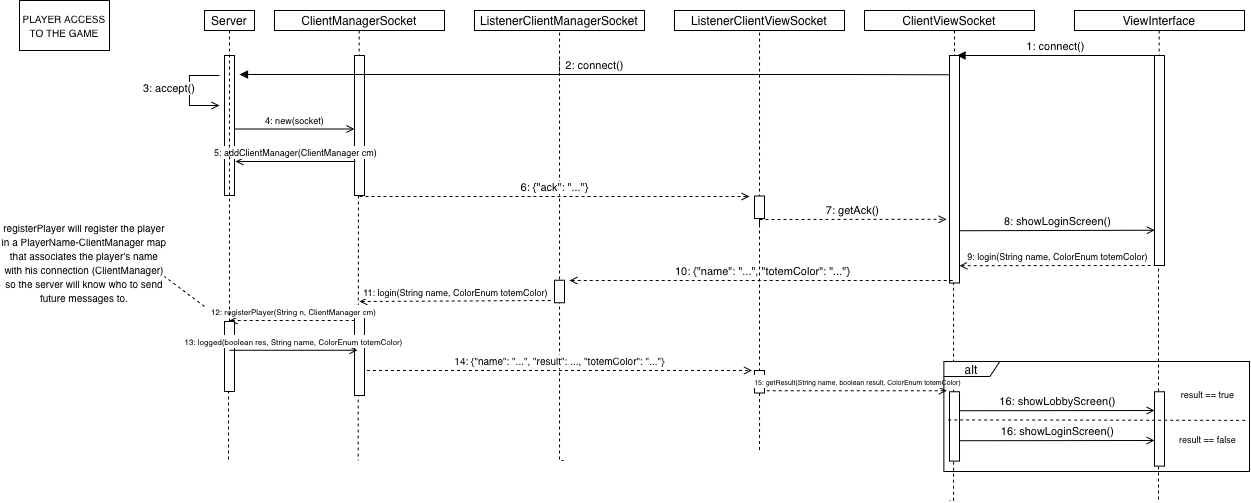

The diagram above was exported from draw.io. Its source (the exported page's mxGraphModel, read from the mxfile embedded in the PNG):
<mxGraphModel dx="479" dy="313" grid="1" gridSize="10" guides="1" tooltips="1" connect="1" arrows="1" fold="1" page="1" pageScale="1" pageWidth="827" pageHeight="1169" math="0" shadow="0">
  <root>
    <mxCell id="0" />
    <mxCell id="1" parent="0" />
    <mxCell id="amNsjsxzCnjLUqufzcsv-13" edge="1" parent="1" source="aRuT6N_IMksQ2UgDMUKO-7" style="edgeStyle=orthogonalEdgeStyle;rounded=0;orthogonalLoop=1;jettySize=auto;html=1;exitX=0.5;exitY=1;exitDx=0;exitDy=0;dashed=1;endArrow=none;endFill=0;">
      <mxGeometry relative="1" as="geometry">
        <Array as="points">
          <mxPoint x="259" y="405" />
        </Array>
        <mxPoint x="259" y="520" as="targetPoint" />
      </mxGeometry>
    </mxCell>
    <mxCell id="amNsjsxzCnjLUqufzcsv-2" parent="1" style="rounded=0;whiteSpace=wrap;html=1;" value="Server" vertex="1">
      <mxGeometry height="20" width="50" x="235" y="70" as="geometry" />
    </mxCell>
    <mxCell id="amNsjsxzCnjLUqufzcsv-5" parent="1" style="rounded=0;whiteSpace=wrap;html=1;" value="Server" vertex="1">
      <mxGeometry height="10" width="50" x="365" y="80" as="geometry" />
    </mxCell>
    <mxCell id="amNsjsxzCnjLUqufzcsv-6" parent="1" style="rounded=0;whiteSpace=wrap;html=1;" value="ClientManagerSocket" vertex="1">
      <mxGeometry height="20" width="170" x="305" y="70" as="geometry" />
    </mxCell>
    <mxCell id="amNsjsxzCnjLUqufzcsv-7" parent="1" style="rounded=0;whiteSpace=wrap;html=1;" value="ListenerClientManagerSocket" vertex="1">
      <mxGeometry height="20" width="170" x="505" y="70" as="geometry" />
    </mxCell>
    <mxCell id="amNsjsxzCnjLUqufzcsv-8" parent="1" style="rounded=0;whiteSpace=wrap;html=1;" value="ListenerClientViewSocket" vertex="1">
      <mxGeometry height="20" width="170" x="705" y="70" as="geometry" />
    </mxCell>
    <mxCell id="amNsjsxzCnjLUqufzcsv-9" parent="1" style="rounded=0;whiteSpace=wrap;html=1;" value="ClientViewSocket" vertex="1">
      <mxGeometry height="20" width="170" x="895" y="70" as="geometry" />
    </mxCell>
    <mxCell id="amNsjsxzCnjLUqufzcsv-10" parent="1" style="rounded=0;whiteSpace=wrap;html=1;" value="ViewInterface" vertex="1">
      <mxGeometry height="20" width="170" x="1105" y="70" as="geometry" />
    </mxCell>
    <mxCell id="amNsjsxzCnjLUqufzcsv-17" edge="1" parent="1" style="edgeStyle=orthogonalEdgeStyle;rounded=0;orthogonalLoop=1;jettySize=auto;html=1;dashed=1;endArrow=none;endFill=0;">
      <mxGeometry relative="1" as="geometry">
        <Array as="points">
          <mxPoint x="590" y="158" />
          <mxPoint x="590" y="520" />
        </Array>
        <mxPoint x="590" y="120" as="sourcePoint" />
        <mxPoint x="594" y="520" as="targetPoint" />
      </mxGeometry>
    </mxCell>
    <mxCell id="amNsjsxzCnjLUqufzcsv-18" edge="1" parent="1" source="amNsjsxzCnjLUqufzcsv-28" style="edgeStyle=orthogonalEdgeStyle;rounded=0;orthogonalLoop=1;jettySize=auto;html=1;exitX=0.5;exitY=1;exitDx=0;exitDy=0;dashed=1;endArrow=none;endFill=0;">
      <mxGeometry relative="1" as="geometry">
        <Array as="points">
          <mxPoint x="389" y="165" />
          <mxPoint x="389" y="368" />
        </Array>
        <mxPoint x="388.65999999999997" y="90" as="sourcePoint" />
        <mxPoint x="388.65999999999997" y="520" as="targetPoint" />
      </mxGeometry>
    </mxCell>
    <mxCell id="amNsjsxzCnjLUqufzcsv-20" edge="1" parent="1" source="amNsjsxzCnjLUqufzcsv-24" style="edgeStyle=orthogonalEdgeStyle;rounded=0;orthogonalLoop=1;jettySize=auto;html=1;exitX=0.5;exitY=1;exitDx=0;exitDy=0;dashed=1;endArrow=none;endFill=0;">
      <mxGeometry relative="1" as="geometry">
        <Array as="points">
          <mxPoint x="984" y="155" />
        </Array>
        <mxPoint x="984" y="90" as="sourcePoint" />
        <mxPoint x="980" y="560" as="targetPoint" />
      </mxGeometry>
    </mxCell>
    <mxCell id="amNsjsxzCnjLUqufzcsv-21" edge="1" parent="1" source="amNsjsxzCnjLUqufzcsv-22" style="edgeStyle=orthogonalEdgeStyle;rounded=0;orthogonalLoop=1;jettySize=auto;html=1;exitX=0.5;exitY=1;exitDx=0;exitDy=0;dashed=1;endArrow=none;endFill=0;">
      <mxGeometry relative="1" as="geometry">
        <Array as="points">
          <mxPoint x="1189" y="165" />
        </Array>
        <mxPoint x="1188.66" y="90" as="sourcePoint" />
        <mxPoint x="1189" y="560" as="targetPoint" />
      </mxGeometry>
    </mxCell>
    <mxCell id="amNsjsxzCnjLUqufzcsv-23" edge="1" parent="1" source="amNsjsxzCnjLUqufzcsv-24" style="html=1;verticalAlign=bottom;endArrow=none;curved=0;rounded=0;startArrow=block;startFill=1;endFill=0;exitX=0;exitY=0.25;exitDx=0;exitDy=0;entryX=0;entryY=1;entryDx=0;entryDy=0;" target="amNsjsxzCnjLUqufzcsv-22" value="1: connect()">
      <mxGeometry relative="1" width="80" x="-0.0013" as="geometry">
        <mxPoint as="offset" />
        <mxPoint x="992" y="120" as="sourcePoint" />
        <mxPoint x="1185" y="120" as="targetPoint" />
      </mxGeometry>
    </mxCell>
    <mxCell id="amNsjsxzCnjLUqufzcsv-25" edge="1" parent="1" style="edgeStyle=orthogonalEdgeStyle;rounded=0;orthogonalLoop=1;jettySize=auto;html=1;exitX=0.5;exitY=1;exitDx=0;exitDy=0;dashed=1;endArrow=none;endFill=0;" target="amNsjsxzCnjLUqufzcsv-24" value="">
      <mxGeometry relative="1" as="geometry">
        <mxPoint x="985" y="90" as="sourcePoint" />
        <mxPoint x="985" y="520" as="targetPoint" />
      </mxGeometry>
    </mxCell>
    <mxCell id="amNsjsxzCnjLUqufzcsv-24" parent="1" style="rounded=0;whiteSpace=wrap;html=1;rotation=90;" value="" vertex="1">
      <mxGeometry height="10" width="227.5" x="871.25" y="223.75" as="geometry" />
    </mxCell>
    <mxCell id="amNsjsxzCnjLUqufzcsv-26" edge="1" parent="1" style="edgeStyle=orthogonalEdgeStyle;rounded=0;orthogonalLoop=1;jettySize=auto;html=1;exitX=0.5;exitY=1;exitDx=0;exitDy=0;dashed=1;endArrow=none;endFill=0;" target="amNsjsxzCnjLUqufzcsv-22" value="">
      <mxGeometry relative="1" as="geometry">
        <mxPoint x="1189.66" y="90" as="sourcePoint" />
        <mxPoint x="1189.66" y="520" as="targetPoint" />
      </mxGeometry>
    </mxCell>
    <mxCell id="amNsjsxzCnjLUqufzcsv-22" parent="1" style="rounded=0;whiteSpace=wrap;html=1;rotation=90;" value="" vertex="1">
      <mxGeometry height="10" width="210" x="1085" y="215" as="geometry" />
    </mxCell>
    <mxCell id="amNsjsxzCnjLUqufzcsv-27" parent="1" style="rounded=0;whiteSpace=wrap;html=1;rotation=90;" value="" vertex="1">
      <mxGeometry height="10" width="140" x="190" y="180" as="geometry" />
    </mxCell>
    <mxCell id="amNsjsxzCnjLUqufzcsv-29" edge="1" parent="1" style="edgeStyle=orthogonalEdgeStyle;rounded=0;orthogonalLoop=1;jettySize=auto;html=1;exitX=0.5;exitY=1;exitDx=0;exitDy=0;dashed=1;endArrow=none;endFill=0;" target="amNsjsxzCnjLUqufzcsv-28" value="">
      <mxGeometry relative="1" as="geometry">
        <mxPoint x="389.65999999999997" y="90" as="sourcePoint" />
        <mxPoint x="389.65999999999997" y="520" as="targetPoint" />
      </mxGeometry>
    </mxCell>
    <mxCell id="amNsjsxzCnjLUqufzcsv-28" parent="1" style="rounded=0;whiteSpace=wrap;html=1;rotation=90;" value="" vertex="1">
      <mxGeometry height="10" width="140" x="320" y="180" as="geometry" />
    </mxCell>
    <mxCell id="W1pMgUl3X6OdOF3CtaEm-7" edge="1" parent="1" style="edgeStyle=orthogonalEdgeStyle;rounded=0;orthogonalLoop=1;jettySize=auto;html=1;exitX=0.5;exitY=1;exitDx=0;exitDy=0;dashed=1;endArrow=none;endFill=0;" value="">
      <mxGeometry relative="1" as="geometry">
        <Array as="points">
          <mxPoint x="790" y="90" />
        </Array>
        <mxPoint x="794" y="90" as="sourcePoint" />
        <mxPoint x="790" y="270" as="targetPoint" />
      </mxGeometry>
    </mxCell>
    <mxCell id="W1pMgUl3X6OdOF3CtaEm-8" edge="1" parent="1" source="aRuT6N_IMksQ2UgDMUKO-17" style="edgeStyle=orthogonalEdgeStyle;rounded=0;orthogonalLoop=1;jettySize=auto;html=1;dashed=1;endArrow=none;endFill=0;">
      <mxGeometry relative="1" as="geometry">
        <mxPoint x="790" y="265" as="sourcePoint" />
        <mxPoint x="790" y="510" as="targetPoint" />
      </mxGeometry>
    </mxCell>
    <mxCell id="W1pMgUl3X6OdOF3CtaEm-11" edge="1" parent="1" style="edgeStyle=orthogonalEdgeStyle;rounded=0;orthogonalLoop=1;jettySize=auto;html=1;dashed=1;endArrow=none;endFill=0;" value="">
      <mxGeometry relative="1" as="geometry">
        <Array as="points">
          <mxPoint x="590" y="90" />
        </Array>
        <mxPoint x="594" y="90" as="sourcePoint" />
        <mxPoint x="590" y="135" as="targetPoint" />
      </mxGeometry>
    </mxCell>
    <mxCell id="W1pMgUl3X6OdOF3CtaEm-13" edge="1" parent="1" style="html=1;verticalAlign=bottom;endArrow=none;curved=0;rounded=0;endFill=0;startArrow=open;startFill=0;exitX=0.75;exitY=0;exitDx=0;exitDy=0;startSize=6;" value="&lt;font style=&quot;font-size: 9px;&quot;&gt;5: addClientManager(ClientManager cm)&lt;/font&gt;">
      <mxGeometry relative="1" width="80" as="geometry">
        <mxPoint x="266" y="221" as="sourcePoint" />
        <mxPoint x="386" y="221" as="targetPoint" />
      </mxGeometry>
    </mxCell>
    <mxCell id="W1pMgUl3X6OdOF3CtaEm-14" edge="1" parent="1" style="html=1;verticalAlign=bottom;endArrow=open;curved=0;rounded=0;endFill=0;startArrow=none;startFill=0;exitX=0.75;exitY=0;exitDx=0;exitDy=0;dashed=1;" value="6: {&quot;ack&quot;: &quot;...&quot;}">
      <mxGeometry relative="1" width="80" x="0.0009" as="geometry">
        <mxPoint as="offset" />
        <mxPoint x="390" y="256" as="sourcePoint" />
        <mxPoint x="780" y="256" as="targetPoint" />
      </mxGeometry>
    </mxCell>
    <mxCell id="W1pMgUl3X6OdOF3CtaEm-18" edge="1" parent="1" style="edgeStyle=orthogonalEdgeStyle;rounded=0;orthogonalLoop=1;jettySize=auto;html=1;dashed=1;endArrow=none;endFill=0;" target="W1pMgUl3X6OdOF3CtaEm-15" value="">
      <mxGeometry relative="1" as="geometry">
        <mxPoint x="790" y="265" as="sourcePoint" />
        <mxPoint x="790" y="510" as="targetPoint" />
      </mxGeometry>
    </mxCell>
    <mxCell id="W1pMgUl3X6OdOF3CtaEm-15" parent="1" style="rounded=0;whiteSpace=wrap;html=1;rotation=90;" value="" vertex="1">
      <mxGeometry height="10" width="22.5" x="778.75" y="261.75" as="geometry" />
    </mxCell>
    <mxCell id="W1pMgUl3X6OdOF3CtaEm-19" edge="1" parent="1" style="html=1;verticalAlign=bottom;endArrow=open;curved=0;rounded=0;endFill=0;startArrow=none;startFill=0;exitX=0.75;exitY=0;exitDx=0;exitDy=0;dashed=1;entryX=0.833;entryY=1.3;entryDx=0;entryDy=0;entryPerimeter=0;" value="7: getAck()">
      <mxGeometry relative="1" width="80" x="-0.0018" as="geometry">
        <mxPoint as="offset" />
        <mxPoint x="790" y="279" as="sourcePoint" />
        <mxPoint x="977" y="278.765" as="targetPoint" />
      </mxGeometry>
    </mxCell>
    <mxCell id="W1pMgUl3X6OdOF3CtaEm-21" edge="1" parent="1" style="html=1;verticalAlign=bottom;endArrow=open;curved=0;rounded=0;endFill=0;startArrow=none;startFill=0;exitX=0.75;exitY=0;exitDx=0;exitDy=0;entryX=0.832;entryY=0.969;entryDx=0;entryDy=0;entryPerimeter=0;" target="amNsjsxzCnjLUqufzcsv-22" value="8: showLoginScreen()">
      <mxGeometry relative="1" width="80" x="-0.0016" as="geometry">
        <mxPoint as="offset" />
        <mxPoint x="990" y="290.235" as="sourcePoint" />
        <mxPoint x="1150" y="290" as="targetPoint" />
      </mxGeometry>
    </mxCell>
    <mxCell id="W1pMgUl3X6OdOF3CtaEm-22" edge="1" parent="1" style="html=1;verticalAlign=bottom;endArrow=none;curved=0;rounded=0;endFill=0;startArrow=open;startFill=0;exitX=0.75;exitY=0;exitDx=0;exitDy=0;entryX=0.832;entryY=0.969;entryDx=0;entryDy=0;entryPerimeter=0;dashed=1;" value="&lt;font style=&quot;font-size: 9px;&quot;&gt;9: login(String name, ColorEnum totemColor)&lt;/font&gt;">
      <mxGeometry relative="1" width="80" as="geometry">
        <mxPoint as="offset" />
        <mxPoint x="990" y="325.235" as="sourcePoint" />
        <mxPoint x="1185" y="325" as="targetPoint" />
      </mxGeometry>
    </mxCell>
    <mxCell id="aRuT6N_IMksQ2UgDMUKO-1" edge="1" parent="1" style="html=1;verticalAlign=bottom;endArrow=none;curved=0;rounded=0;endFill=0;startArrow=open;startFill=0;dashed=1;" value="10: {&quot;name&quot;: &quot;...&quot;, &quot;totemColor&quot;: &quot;...&quot;}">
      <mxGeometry relative="1" width="80" x="0.0043" as="geometry">
        <mxPoint as="offset" />
        <mxPoint x="600" y="340" as="sourcePoint" />
        <mxPoint x="985" y="340" as="targetPoint" />
      </mxGeometry>
    </mxCell>
    <mxCell id="aRuT6N_IMksQ2UgDMUKO-2" parent="1" style="rounded=0;whiteSpace=wrap;html=1;rotation=90;" value="" vertex="1">
      <mxGeometry height="10" width="22.5" x="578.75" y="346" as="geometry" />
    </mxCell>
    <mxCell id="aRuT6N_IMksQ2UgDMUKO-4" edge="1" parent="1" style="html=1;verticalAlign=bottom;endArrow=none;curved=0;rounded=0;endFill=0;startArrow=open;startFill=0;exitX=0.54;exitY=-0.171;exitDx=0;exitDy=0;exitPerimeter=0;dashed=1;" value="&lt;font style=&quot;font-size: 9px;&quot;&gt;11: login(String name, ColorEnum totemColor)&lt;/font&gt;">
      <mxGeometry relative="1" width="80" x="0.0017" as="geometry">
        <mxPoint as="offset" />
        <mxPoint x="390" y="361" as="sourcePoint" />
        <mxPoint x="583" y="360" as="targetPoint" />
      </mxGeometry>
    </mxCell>
    <mxCell id="aRuT6N_IMksQ2UgDMUKO-5" parent="1" style="rounded=0;whiteSpace=wrap;html=1;rotation=90;" value="" vertex="1">
      <mxGeometry height="10" width="90" x="345" y="405" as="geometry" />
    </mxCell>
    <mxCell id="aRuT6N_IMksQ2UgDMUKO-6" edge="1" parent="1" style="html=1;verticalAlign=bottom;endArrow=none;curved=0;rounded=0;endFill=0;startArrow=open;startFill=0;dashed=1;" value="&lt;font style=&quot;font-size: 8px;&quot;&gt;12: registerPlayer(String n, ClientManager cm)&lt;/font&gt;">
      <mxGeometry relative="1" width="80" as="geometry">
        <mxPoint x="260" y="380" as="sourcePoint" />
        <mxPoint x="388" y="380" as="targetPoint" />
      </mxGeometry>
    </mxCell>
    <mxCell id="aRuT6N_IMksQ2UgDMUKO-10" edge="1" parent="1" source="amNsjsxzCnjLUqufzcsv-2" style="edgeStyle=orthogonalEdgeStyle;rounded=0;orthogonalLoop=1;jettySize=auto;html=1;exitX=0.5;exitY=1;exitDx=0;exitDy=0;dashed=1;endArrow=none;endFill=0;" target="aRuT6N_IMksQ2UgDMUKO-7" value="">
      <mxGeometry relative="1" as="geometry">
        <mxPoint x="260" y="90" as="sourcePoint" />
        <mxPoint x="259" y="520" as="targetPoint" />
      </mxGeometry>
    </mxCell>
    <mxCell id="aRuT6N_IMksQ2UgDMUKO-7" parent="1" style="rounded=0;whiteSpace=wrap;html=1;rotation=90;" value="" vertex="1">
      <mxGeometry height="10" width="70" x="225" y="411" as="geometry" />
    </mxCell>
    <mxCell id="aRuT6N_IMksQ2UgDMUKO-11" edge="1" parent="1" style="html=1;verticalAlign=bottom;endArrow=open;curved=0;rounded=0;endFill=0;startArrow=none;startFill=0;" value="&lt;span style=&quot;font-size: 8px;&quot;&gt;13: logged(boolean res, String name, ColorEnum totemColor)&lt;/span&gt;">
      <mxGeometry relative="1" width="80" as="geometry">
        <mxPoint x="260" y="409.76" as="sourcePoint" />
        <mxPoint x="388" y="409.76" as="targetPoint" />
      </mxGeometry>
    </mxCell>
    <mxCell id="aRuT6N_IMksQ2UgDMUKO-12" edge="1" parent="1" style="html=1;verticalAlign=bottom;endArrow=open;curved=0;rounded=0;endFill=0;startArrow=none;startFill=0;dashed=1;" value="&lt;font style=&quot;font-size: 10px;&quot;&gt;14: {&quot;name&quot;: &quot;...&quot;, &quot;result&quot;: ..., &quot;totemColor&quot;: &quot;...&quot;}&lt;/font&gt;">
      <mxGeometry relative="1" width="80" x="0.0019" as="geometry">
        <mxPoint as="offset" />
        <mxPoint x="397.5" y="430" as="sourcePoint" />
        <mxPoint x="782.5" y="430" as="targetPoint" />
      </mxGeometry>
    </mxCell>
    <mxCell id="aRuT6N_IMksQ2UgDMUKO-15" parent="1" style="text;html=1;whiteSpace=wrap;strokeColor=none;fillColor=none;align=center;verticalAlign=middle;rounded=0;" value="&lt;font style=&quot;font-size: 10px;&quot;&gt;registerPlayer will register the player in a PlayerName-ClientManager map that associates the player's name with his connection (ClientManager) so the server will know who to send future messages to.&lt;/font&gt;" vertex="1">
      <mxGeometry height="120" width="170" x="30" y="261.75" as="geometry" />
    </mxCell>
    <mxCell id="aRuT6N_IMksQ2UgDMUKO-16" parent="1" style="rounded=0;whiteSpace=wrap;html=1;" value="&lt;font size=&quot;1&quot;&gt;PLAYER ACCESS TO THE GAME&lt;/font&gt;" vertex="1">
      <mxGeometry height="50" width="90" x="50" y="60" as="geometry" />
    </mxCell>
    <mxCell id="aRuT6N_IMksQ2UgDMUKO-18" edge="1" parent="1" source="W1pMgUl3X6OdOF3CtaEm-15" style="edgeStyle=orthogonalEdgeStyle;rounded=0;orthogonalLoop=1;jettySize=auto;html=1;dashed=1;endArrow=none;endFill=0;" target="aRuT6N_IMksQ2UgDMUKO-17" value="">
      <mxGeometry relative="1" as="geometry">
        <mxPoint x="790" y="278" as="sourcePoint" />
        <mxPoint x="790" y="510" as="targetPoint" />
      </mxGeometry>
    </mxCell>
    <mxCell id="aRuT6N_IMksQ2UgDMUKO-17" parent="1" style="rounded=0;whiteSpace=wrap;html=1;rotation=90;" value="" vertex="1">
      <mxGeometry height="10" width="22.5" x="778.75" y="436.25" as="geometry" />
    </mxCell>
    <mxCell id="aRuT6N_IMksQ2UgDMUKO-19" edge="1" parent="1" style="html=1;verticalAlign=bottom;endArrow=open;curved=0;rounded=0;endFill=0;startArrow=none;startFill=0;dashed=1;" value="&lt;font style=&quot;font-size: 7px;&quot;&gt;15: getResult(String name, boolean result, ColorEnum totemColor)&lt;/font&gt;">
      <mxGeometry relative="1" width="80" as="geometry">
        <mxPoint as="offset" />
        <mxPoint x="797.25" y="450.25" as="sourcePoint" />
        <mxPoint x="977.25" y="450.25" as="targetPoint" />
      </mxGeometry>
    </mxCell>
    <mxCell id="aRuT6N_IMksQ2UgDMUKO-20" parent="1" style="rounded=0;whiteSpace=wrap;html=1;rotation=90;" value="" vertex="1">
      <mxGeometry height="10" width="69.37" x="950.32" y="480.94" as="geometry" />
    </mxCell>
    <mxCell id="aRuT6N_IMksQ2UgDMUKO-21" parent="1" style="rounded=0;whiteSpace=wrap;html=1;rotation=90;" value="" vertex="1">
      <mxGeometry height="10" width="74.38" x="1152.81" y="483.45" as="geometry" />
    </mxCell>
    <mxCell id="aRuT6N_IMksQ2UgDMUKO-24" parent="1" style="shape=umlFrame;whiteSpace=wrap;html=1;pointerEvents=0;width=56;height=15;" value="alt" vertex="1">
      <mxGeometry height="110" width="305.63" x="974.37" y="421" as="geometry" />
    </mxCell>
    <mxCell id="aRuT6N_IMksQ2UgDMUKO-25" edge="1" parent="1" source="aRuT6N_IMksQ2UgDMUKO-24" style="html=1;verticalAlign=bottom;endArrow=none;curved=0;rounded=0;endFill=0;startArrow=none;startFill=0;dashed=1;entryX=0.992;entryY=0.535;entryDx=0;entryDy=0;entryPerimeter=0;exitX=0.014;exitY=0.531;exitDx=0;exitDy=0;exitPerimeter=0;" target="aRuT6N_IMksQ2UgDMUKO-24" value="">
      <mxGeometry relative="1" width="80" as="geometry">
        <mxPoint as="offset" />
        <mxPoint x="820" y="584" as="sourcePoint" />
        <mxPoint x="1000" y="584" as="targetPoint" />
      </mxGeometry>
    </mxCell>
    <mxCell id="aRuT6N_IMksQ2UgDMUKO-26" edge="1" parent="1" style="html=1;verticalAlign=bottom;endArrow=open;curved=0;rounded=0;endFill=0;startArrow=none;startFill=0;exitX=0.75;exitY=0;exitDx=0;exitDy=0;entryX=0.832;entryY=0.969;entryDx=0;entryDy=0;entryPerimeter=0;" value="16: showLobbyScreen()">
      <mxGeometry relative="1" width="80" x="-0.0008" as="geometry">
        <mxPoint as="offset" />
        <mxPoint x="990" y="470.235" as="sourcePoint" />
        <mxPoint x="1185" y="470" as="targetPoint" />
      </mxGeometry>
    </mxCell>
    <mxCell id="aRuT6N_IMksQ2UgDMUKO-27" edge="1" parent="1" style="html=1;verticalAlign=bottom;endArrow=open;curved=0;rounded=0;endFill=0;startArrow=none;startFill=0;exitX=0.75;exitY=0;exitDx=0;exitDy=0;entryX=0.832;entryY=0.969;entryDx=0;entryDy=0;entryPerimeter=0;" value="16: showLoginScreen()">
      <mxGeometry relative="1" width="80" x="-0.0008" as="geometry">
        <mxPoint as="offset" />
        <mxPoint x="990" y="500.235" as="sourcePoint" />
        <mxPoint x="1185" y="500" as="targetPoint" />
      </mxGeometry>
    </mxCell>
    <mxCell id="aRuT6N_IMksQ2UgDMUKO-28" parent="1" style="text;align=center;fontStyle=1;verticalAlign=middle;spacingLeft=3;spacingRight=3;strokeColor=none;rotatable=0;points=[[0,0.5],[1,0.5]];portConstraint=eastwest;html=1;" value="&lt;span style=&quot;font-weight: 400;&quot;&gt;&lt;font style=&quot;font-size: 9px;&quot;&gt;result == true&lt;/font&gt;&lt;/span&gt;" vertex="1">
      <mxGeometry height="13.75" width="55" x="1210" y="446.25" as="geometry" />
    </mxCell>
    <mxCell id="aRuT6N_IMksQ2UgDMUKO-29" parent="1" style="text;align=center;fontStyle=1;verticalAlign=middle;spacingLeft=3;spacingRight=3;strokeColor=none;rotatable=0;points=[[0,0.5],[1,0.5]];portConstraint=eastwest;html=1;" value="&lt;span style=&quot;font-weight: 400;&quot;&gt;&lt;font style=&quot;font-size: 9px;&quot;&gt;result == false&lt;/font&gt;&lt;/span&gt;" vertex="1">
      <mxGeometry height="13.75" width="55" x="1210" y="490.94" as="geometry" />
    </mxCell>
    <mxCell id="5cEi_2u-waqFXFBaXftW-1" edge="1" parent="1" style="html=1;verticalAlign=bottom;endArrow=none;curved=0;rounded=0;startArrow=block;startFill=1;endFill=0;entryX=0.294;entryY=1.159;entryDx=0;entryDy=0;entryPerimeter=0;" value="2: connect()">
      <mxGeometry relative="1" width="80" x="0.0009" as="geometry">
        <mxPoint as="offset" />
        <Array as="points">
          <mxPoint x="880.96" y="134" />
        </Array>
        <mxPoint x="270" y="134" as="sourcePoint" />
        <mxPoint x="979.3700000000001" y="134.26999999999998" as="targetPoint" />
      </mxGeometry>
    </mxCell>
    <mxCell id="5cEi_2u-waqFXFBaXftW-4" edge="1" parent="1" style="html=1;verticalAlign=bottom;endArrow=open;curved=0;rounded=0;endFill=0;startArrow=none;startFill=0;exitX=0.75;exitY=0;exitDx=0;exitDy=0;startSize=6;" value="&lt;font style=&quot;font-size: 9px;&quot;&gt;4: new(socket)&lt;/font&gt;">
      <mxGeometry relative="1" width="80" as="geometry">
        <mxPoint as="offset" />
        <mxPoint x="265" y="188.5" as="sourcePoint" />
        <mxPoint x="385" y="188.5" as="targetPoint" />
      </mxGeometry>
    </mxCell>
    <mxCell id="5cEi_2u-waqFXFBaXftW-6" edge="1" parent="1" style="html=1;align=left;spacingLeft=2;endArrow=open;rounded=0;edgeStyle=orthogonalEdgeStyle;curved=0;rounded=0;endFill=0;" value="3: accept()">
      <mxGeometry relative="1" x="-0.0528" y="-50" as="geometry">
        <mxPoint as="offset" />
        <Array as="points">
          <mxPoint x="219.97" y="135" />
          <mxPoint x="219.97" y="165" />
        </Array>
        <mxPoint x="249.97" y="135" as="sourcePoint" />
        <mxPoint x="250" y="165" as="targetPoint" />
      </mxGeometry>
    </mxCell>
    <mxCell id="5cEi_2u-waqFXFBaXftW-7" edge="1" parent="1" style="endArrow=none;dashed=1;html=1;rounded=0;" value="">
      <mxGeometry height="50" relative="1" width="50" as="geometry">
        <mxPoint x="235" y="366" as="sourcePoint" />
        <mxPoint x="195" y="336" as="targetPoint" />
      </mxGeometry>
    </mxCell>
  </root>
</mxGraphModel>